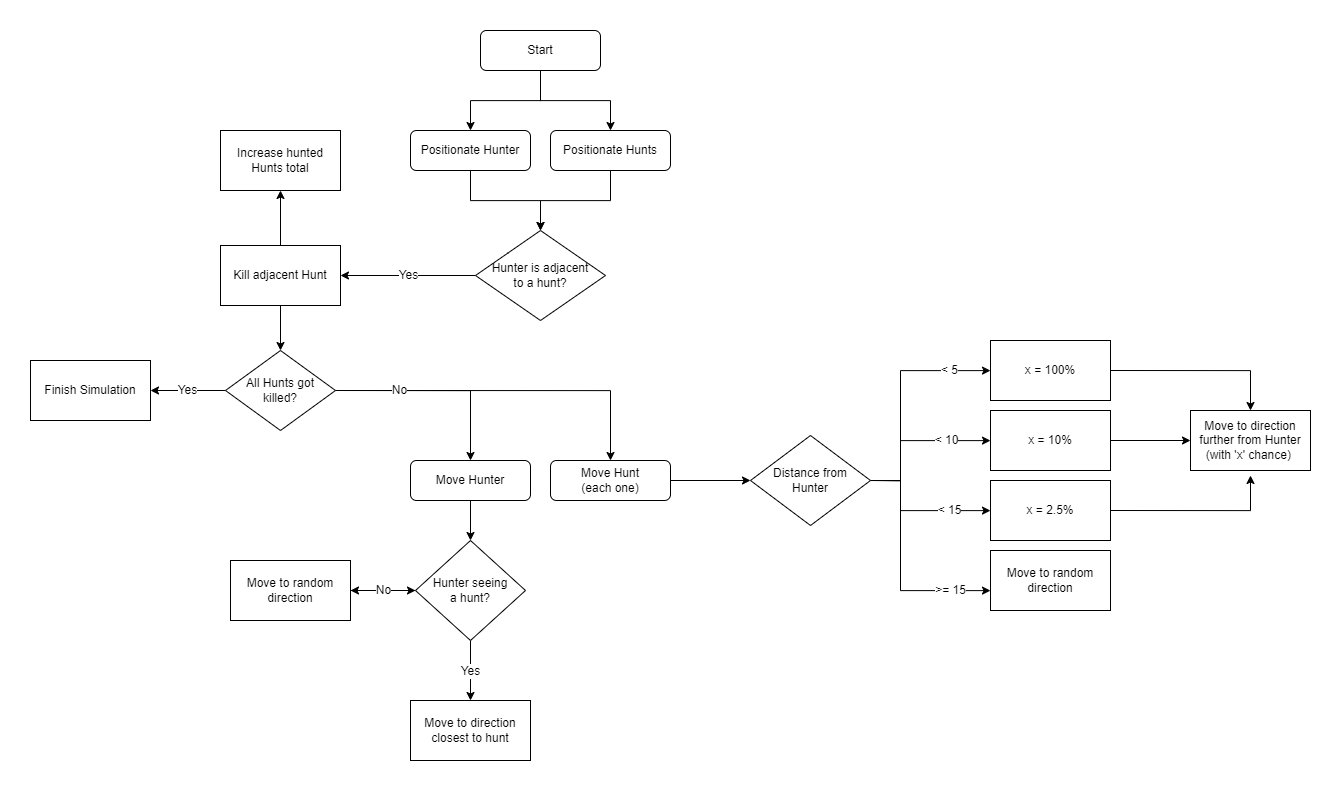

The diagram above was exported from draw.io. Its source (the exported page's mxGraphModel, read from the mxfile embedded in the PNG):
<mxGraphModel dx="2756" dy="1029" grid="1" gridSize="10" guides="1" tooltips="1" connect="1" arrows="1" fold="1" page="1" pageScale="1" pageWidth="827" pageHeight="1169" math="0" shadow="0">
  <root>
    <mxCell id="WIyWlLk6GJQsqaUBKTNV-0" />
    <mxCell id="WIyWlLk6GJQsqaUBKTNV-1" parent="WIyWlLk6GJQsqaUBKTNV-0" />
    <mxCell id="7vCSnTYw1gSjSlYo6I6t-2" value="" style="edgeStyle=orthogonalEdgeStyle;rounded=0;orthogonalLoop=1;jettySize=auto;html=1;fontStyle=0;fontSize=12;" edge="1" parent="WIyWlLk6GJQsqaUBKTNV-1" source="7vCSnTYw1gSjSlYo6I6t-0" target="7vCSnTYw1gSjSlYo6I6t-1">
      <mxGeometry relative="1" as="geometry" />
    </mxCell>
    <mxCell id="7vCSnTYw1gSjSlYo6I6t-4" value="" style="edgeStyle=orthogonalEdgeStyle;rounded=0;orthogonalLoop=1;jettySize=auto;html=1;fontStyle=0;fontSize=12;" edge="1" parent="WIyWlLk6GJQsqaUBKTNV-1" source="7vCSnTYw1gSjSlYo6I6t-0" target="7vCSnTYw1gSjSlYo6I6t-3">
      <mxGeometry relative="1" as="geometry" />
    </mxCell>
    <mxCell id="7vCSnTYw1gSjSlYo6I6t-0" value="Start" style="rounded=1;whiteSpace=wrap;html=1;fontSize=12;glass=0;strokeWidth=1;shadow=0;fontStyle=0" vertex="1" parent="WIyWlLk6GJQsqaUBKTNV-1">
      <mxGeometry x="330" y="60" width="120" height="40" as="geometry" />
    </mxCell>
    <mxCell id="7vCSnTYw1gSjSlYo6I6t-42" style="edgeStyle=orthogonalEdgeStyle;rounded=0;orthogonalLoop=1;jettySize=auto;html=1;exitX=0.5;exitY=1;exitDx=0;exitDy=0;endArrow=classic;endFill=1;fontStyle=0;fontSize=12;" edge="1" parent="WIyWlLk6GJQsqaUBKTNV-1" source="7vCSnTYw1gSjSlYo6I6t-1">
      <mxGeometry relative="1" as="geometry">
        <mxPoint x="390" y="259.9999999999999" as="targetPoint" />
      </mxGeometry>
    </mxCell>
    <mxCell id="7vCSnTYw1gSjSlYo6I6t-1" value="Positionate Hunter" style="rounded=1;whiteSpace=wrap;html=1;fontSize=12;glass=0;strokeWidth=1;shadow=0;fontStyle=0" vertex="1" parent="WIyWlLk6GJQsqaUBKTNV-1">
      <mxGeometry x="260" y="160" width="120" height="40" as="geometry" />
    </mxCell>
    <mxCell id="7vCSnTYw1gSjSlYo6I6t-41" style="edgeStyle=orthogonalEdgeStyle;rounded=0;orthogonalLoop=1;jettySize=auto;html=1;exitX=0.5;exitY=1;exitDx=0;exitDy=0;entryX=0.5;entryY=0;entryDx=0;entryDy=0;endArrow=classic;endFill=1;fontStyle=0;fontSize=12;" edge="1" parent="WIyWlLk6GJQsqaUBKTNV-1" source="7vCSnTYw1gSjSlYo6I6t-3" target="7vCSnTYw1gSjSlYo6I6t-34">
      <mxGeometry relative="1" as="geometry" />
    </mxCell>
    <mxCell id="7vCSnTYw1gSjSlYo6I6t-3" value="Positionate Hunts" style="rounded=1;whiteSpace=wrap;html=1;fontSize=12;glass=0;strokeWidth=1;shadow=0;fontStyle=0" vertex="1" parent="WIyWlLk6GJQsqaUBKTNV-1">
      <mxGeometry x="400" y="160" width="120" height="40" as="geometry" />
    </mxCell>
    <mxCell id="7vCSnTYw1gSjSlYo6I6t-8" value="" style="edgeStyle=orthogonalEdgeStyle;rounded=0;orthogonalLoop=1;jettySize=auto;html=1;fontStyle=0;fontSize=12;" edge="1" parent="WIyWlLk6GJQsqaUBKTNV-1" source="7vCSnTYw1gSjSlYo6I6t-5" target="7vCSnTYw1gSjSlYo6I6t-7">
      <mxGeometry relative="1" as="geometry" />
    </mxCell>
    <mxCell id="7vCSnTYw1gSjSlYo6I6t-5" value="Move Hunter" style="whiteSpace=wrap;html=1;rounded=1;glass=0;strokeWidth=1;shadow=0;fontStyle=0;fontSize=12;" vertex="1" parent="WIyWlLk6GJQsqaUBKTNV-1">
      <mxGeometry x="260" y="490" width="120" height="40" as="geometry" />
    </mxCell>
    <mxCell id="7vCSnTYw1gSjSlYo6I6t-10" value="" style="edgeStyle=orthogonalEdgeStyle;rounded=0;orthogonalLoop=1;jettySize=auto;html=1;fontStyle=0;fontSize=12;" edge="1" parent="WIyWlLk6GJQsqaUBKTNV-1" source="7vCSnTYw1gSjSlYo6I6t-7" target="7vCSnTYw1gSjSlYo6I6t-9">
      <mxGeometry relative="1" as="geometry" />
    </mxCell>
    <mxCell id="7vCSnTYw1gSjSlYo6I6t-12" value="Yes" style="edgeStyle=orthogonalEdgeStyle;rounded=0;orthogonalLoop=1;jettySize=auto;html=1;fontStyle=0;fontSize=12;" edge="1" parent="WIyWlLk6GJQsqaUBKTNV-1" source="7vCSnTYw1gSjSlYo6I6t-7" target="7vCSnTYw1gSjSlYo6I6t-11">
      <mxGeometry relative="1" as="geometry" />
    </mxCell>
    <mxCell id="7vCSnTYw1gSjSlYo6I6t-7" value="Hunter seeing&lt;br style=&quot;font-size: 12px;&quot;&gt;a hunt?" style="rhombus;whiteSpace=wrap;html=1;rounded=1;glass=0;strokeWidth=1;shadow=0;arcSize=0;fontStyle=0;fontSize=12;" vertex="1" parent="WIyWlLk6GJQsqaUBKTNV-1">
      <mxGeometry x="265" y="570" width="110" height="100" as="geometry" />
    </mxCell>
    <mxCell id="7vCSnTYw1gSjSlYo6I6t-13" value="No" style="edgeStyle=orthogonalEdgeStyle;rounded=0;orthogonalLoop=1;jettySize=auto;html=1;fontStyle=0;fontSize=12;" edge="1" parent="WIyWlLk6GJQsqaUBKTNV-1" source="7vCSnTYw1gSjSlYo6I6t-9" target="7vCSnTYw1gSjSlYo6I6t-7">
      <mxGeometry relative="1" as="geometry" />
    </mxCell>
    <mxCell id="7vCSnTYw1gSjSlYo6I6t-9" value="Move to random direction" style="whiteSpace=wrap;html=1;rounded=1;glass=0;strokeWidth=1;shadow=0;arcSize=0;fontStyle=0;fontSize=12;" vertex="1" parent="WIyWlLk6GJQsqaUBKTNV-1">
      <mxGeometry x="80" y="590" width="120" height="60" as="geometry" />
    </mxCell>
    <mxCell id="7vCSnTYw1gSjSlYo6I6t-11" value="Move to direction closest to hunt" style="whiteSpace=wrap;html=1;rounded=1;glass=0;strokeWidth=1;shadow=0;arcSize=0;fontStyle=0;fontSize=12;" vertex="1" parent="WIyWlLk6GJQsqaUBKTNV-1">
      <mxGeometry x="260" y="730" width="120" height="60" as="geometry" />
    </mxCell>
    <mxCell id="7vCSnTYw1gSjSlYo6I6t-48" style="edgeStyle=orthogonalEdgeStyle;rounded=0;orthogonalLoop=1;jettySize=auto;html=1;exitX=1;exitY=0.5;exitDx=0;exitDy=0;entryX=0;entryY=0.5;entryDx=0;entryDy=0;fontSize=12;endArrow=classic;endFill=1;" edge="1" parent="WIyWlLk6GJQsqaUBKTNV-1" source="7vCSnTYw1gSjSlYo6I6t-14" target="7vCSnTYw1gSjSlYo6I6t-16">
      <mxGeometry relative="1" as="geometry" />
    </mxCell>
    <mxCell id="7vCSnTYw1gSjSlYo6I6t-14" value="Move Hunt&lt;br style=&quot;font-size: 12px;&quot;&gt;(each one)" style="rounded=1;whiteSpace=wrap;html=1;glass=0;strokeWidth=1;shadow=0;fontStyle=0;fontSize=12;" vertex="1" parent="WIyWlLk6GJQsqaUBKTNV-1">
      <mxGeometry x="400" y="490" width="120" height="40" as="geometry" />
    </mxCell>
    <mxCell id="7vCSnTYw1gSjSlYo6I6t-19" value="&amp;lt; 5" style="edgeStyle=orthogonalEdgeStyle;rounded=0;orthogonalLoop=1;jettySize=auto;html=1;exitX=1;exitY=0.5;exitDx=0;exitDy=0;fontStyle=0;fontSize=12;" edge="1" parent="WIyWlLk6GJQsqaUBKTNV-1" source="7vCSnTYw1gSjSlYo6I6t-16" target="7vCSnTYw1gSjSlYo6I6t-18">
      <mxGeometry x="0.6364" relative="1" as="geometry">
        <mxPoint x="729.9999999999995" y="515.0000000000001" as="sourcePoint" />
        <Array as="points">
          <mxPoint x="750" y="510" />
          <mxPoint x="750" y="400" />
        </Array>
        <mxPoint as="offset" />
      </mxGeometry>
    </mxCell>
    <mxCell id="7vCSnTYw1gSjSlYo6I6t-22" value="&amp;lt; 10" style="edgeStyle=orthogonalEdgeStyle;rounded=0;orthogonalLoop=1;jettySize=auto;html=1;exitX=1;exitY=0.5;exitDx=0;exitDy=0;fontStyle=0;fontSize=12;" edge="1" parent="WIyWlLk6GJQsqaUBKTNV-1" source="7vCSnTYw1gSjSlYo6I6t-16" target="7vCSnTYw1gSjSlYo6I6t-21">
      <mxGeometry x="0.4485" relative="1" as="geometry">
        <mxPoint x="729.9999999999995" y="515.0000000000001" as="sourcePoint" />
        <Array as="points">
          <mxPoint x="750" y="510" />
          <mxPoint x="750" y="470" />
        </Array>
        <mxPoint as="offset" />
      </mxGeometry>
    </mxCell>
    <mxCell id="7vCSnTYw1gSjSlYo6I6t-25" value="&amp;lt; 15" style="edgeStyle=orthogonalEdgeStyle;rounded=0;orthogonalLoop=1;jettySize=auto;html=1;exitX=1;exitY=0.5;exitDx=0;exitDy=0;fontStyle=0;fontSize=12;" edge="1" parent="WIyWlLk6GJQsqaUBKTNV-1" source="7vCSnTYw1gSjSlYo6I6t-16" target="7vCSnTYw1gSjSlYo6I6t-24">
      <mxGeometry x="0.4481" relative="1" as="geometry">
        <mxPoint x="729.9999999999995" y="515.0000000000001" as="sourcePoint" />
        <Array as="points">
          <mxPoint x="750" y="510" />
          <mxPoint x="750" y="540" />
        </Array>
        <mxPoint as="offset" />
      </mxGeometry>
    </mxCell>
    <mxCell id="7vCSnTYw1gSjSlYo6I6t-27" value="&amp;gt;= 15" style="edgeStyle=orthogonalEdgeStyle;rounded=0;orthogonalLoop=1;jettySize=auto;html=1;fontStyle=0;fontSize=12;" edge="1" parent="WIyWlLk6GJQsqaUBKTNV-1" target="7vCSnTYw1gSjSlYo6I6t-26">
      <mxGeometry x="0.628" relative="1" as="geometry">
        <mxPoint x="730" y="510" as="sourcePoint" />
        <Array as="points">
          <mxPoint x="730" y="510" />
          <mxPoint x="750" y="510" />
          <mxPoint x="750" y="620" />
        </Array>
        <mxPoint as="offset" />
      </mxGeometry>
    </mxCell>
    <mxCell id="7vCSnTYw1gSjSlYo6I6t-16" value="Distance from&lt;br style=&quot;font-size: 12px;&quot;&gt;Hunter" style="rhombus;whiteSpace=wrap;html=1;rounded=1;glass=0;strokeWidth=1;shadow=0;arcSize=0;fontStyle=0;fontSize=12;" vertex="1" parent="WIyWlLk6GJQsqaUBKTNV-1">
      <mxGeometry x="600" y="465" width="120" height="90" as="geometry" />
    </mxCell>
    <mxCell id="7vCSnTYw1gSjSlYo6I6t-32" style="edgeStyle=orthogonalEdgeStyle;rounded=0;orthogonalLoop=1;jettySize=auto;html=1;exitX=1;exitY=0.5;exitDx=0;exitDy=0;entryX=0.5;entryY=0;entryDx=0;entryDy=0;fontStyle=0;fontSize=12;" edge="1" parent="WIyWlLk6GJQsqaUBKTNV-1" source="7vCSnTYw1gSjSlYo6I6t-18" target="7vCSnTYw1gSjSlYo6I6t-28">
      <mxGeometry relative="1" as="geometry" />
    </mxCell>
    <mxCell id="7vCSnTYw1gSjSlYo6I6t-18" value="x = 100%" style="rounded=1;whiteSpace=wrap;html=1;glass=0;strokeWidth=1;shadow=0;arcSize=0;fontStyle=0;fontSize=12;" vertex="1" parent="WIyWlLk6GJQsqaUBKTNV-1">
      <mxGeometry x="840" y="370" width="120" height="60" as="geometry" />
    </mxCell>
    <mxCell id="7vCSnTYw1gSjSlYo6I6t-29" value="" style="edgeStyle=orthogonalEdgeStyle;rounded=0;orthogonalLoop=1;jettySize=auto;html=1;fontStyle=0;fontSize=12;" edge="1" parent="WIyWlLk6GJQsqaUBKTNV-1" source="7vCSnTYw1gSjSlYo6I6t-21" target="7vCSnTYw1gSjSlYo6I6t-28">
      <mxGeometry relative="1" as="geometry" />
    </mxCell>
    <mxCell id="7vCSnTYw1gSjSlYo6I6t-21" value="x = 10%" style="whiteSpace=wrap;html=1;rounded=1;glass=0;strokeWidth=1;shadow=0;arcSize=0;fontStyle=0;fontSize=12;" vertex="1" parent="WIyWlLk6GJQsqaUBKTNV-1">
      <mxGeometry x="840" y="440" width="120" height="60" as="geometry" />
    </mxCell>
    <mxCell id="7vCSnTYw1gSjSlYo6I6t-33" style="edgeStyle=orthogonalEdgeStyle;rounded=0;orthogonalLoop=1;jettySize=auto;html=1;exitX=1;exitY=0.5;exitDx=0;exitDy=0;fontStyle=0;fontSize=12;" edge="1" parent="WIyWlLk6GJQsqaUBKTNV-1" source="7vCSnTYw1gSjSlYo6I6t-24">
      <mxGeometry relative="1" as="geometry">
        <mxPoint x="1099.9999999999995" y="504.9999999999999" as="targetPoint" />
      </mxGeometry>
    </mxCell>
    <mxCell id="7vCSnTYw1gSjSlYo6I6t-24" value="x = 2.5%" style="whiteSpace=wrap;html=1;rounded=1;glass=0;strokeWidth=1;shadow=0;arcSize=0;fontStyle=0;fontSize=12;" vertex="1" parent="WIyWlLk6GJQsqaUBKTNV-1">
      <mxGeometry x="840" y="510" width="120" height="60" as="geometry" />
    </mxCell>
    <mxCell id="7vCSnTYw1gSjSlYo6I6t-26" value="Move to random direction" style="whiteSpace=wrap;html=1;rounded=1;glass=0;strokeWidth=1;shadow=0;arcSize=0;fontStyle=0;fontSize=12;" vertex="1" parent="WIyWlLk6GJQsqaUBKTNV-1">
      <mxGeometry x="840" y="580" width="120" height="60" as="geometry" />
    </mxCell>
    <mxCell id="7vCSnTYw1gSjSlYo6I6t-28" value="Move to direction further from Hunter&lt;br style=&quot;font-size: 12px;&quot;&gt;(with 'x' chance)&amp;nbsp;" style="whiteSpace=wrap;html=1;rounded=1;glass=0;strokeWidth=1;shadow=0;arcSize=0;fontStyle=0;fontSize=12;" vertex="1" parent="WIyWlLk6GJQsqaUBKTNV-1">
      <mxGeometry x="1040" y="440" width="120" height="60" as="geometry" />
    </mxCell>
    <mxCell id="7vCSnTYw1gSjSlYo6I6t-38" value="Yes" style="edgeStyle=orthogonalEdgeStyle;rounded=0;orthogonalLoop=1;jettySize=auto;html=1;endArrow=classic;endFill=1;fontStyle=0;fontSize=12;" edge="1" parent="WIyWlLk6GJQsqaUBKTNV-1" source="7vCSnTYw1gSjSlYo6I6t-34" target="7vCSnTYw1gSjSlYo6I6t-37">
      <mxGeometry relative="1" as="geometry" />
    </mxCell>
    <mxCell id="7vCSnTYw1gSjSlYo6I6t-34" value="Hunter is adjacent&lt;br style=&quot;font-size: 12px;&quot;&gt;to a hunt?" style="rhombus;whiteSpace=wrap;html=1;rounded=1;glass=0;strokeWidth=1;shadow=0;arcSize=0;fontStyle=0;fontSize=12;" vertex="1" parent="WIyWlLk6GJQsqaUBKTNV-1">
      <mxGeometry x="325" y="260" width="130" height="90" as="geometry" />
    </mxCell>
    <mxCell id="7vCSnTYw1gSjSlYo6I6t-47" value="" style="edgeStyle=orthogonalEdgeStyle;rounded=0;orthogonalLoop=1;jettySize=auto;html=1;fontSize=12;endArrow=classic;endFill=1;" edge="1" parent="WIyWlLk6GJQsqaUBKTNV-1" source="7vCSnTYw1gSjSlYo6I6t-37" target="7vCSnTYw1gSjSlYo6I6t-46">
      <mxGeometry relative="1" as="geometry" />
    </mxCell>
    <mxCell id="7vCSnTYw1gSjSlYo6I6t-53" style="edgeStyle=orthogonalEdgeStyle;rounded=0;orthogonalLoop=1;jettySize=auto;html=1;exitX=0.5;exitY=0;exitDx=0;exitDy=0;entryX=0.5;entryY=1;entryDx=0;entryDy=0;fontSize=12;endArrow=classic;endFill=1;" edge="1" parent="WIyWlLk6GJQsqaUBKTNV-1" source="7vCSnTYw1gSjSlYo6I6t-37" target="7vCSnTYw1gSjSlYo6I6t-39">
      <mxGeometry relative="1" as="geometry" />
    </mxCell>
    <mxCell id="7vCSnTYw1gSjSlYo6I6t-37" value="Kill adjacent Hunt" style="whiteSpace=wrap;html=1;rounded=1;glass=0;strokeWidth=1;shadow=0;arcSize=0;fontStyle=0;fontSize=12;" vertex="1" parent="WIyWlLk6GJQsqaUBKTNV-1">
      <mxGeometry x="70" y="275" width="120" height="60" as="geometry" />
    </mxCell>
    <mxCell id="7vCSnTYw1gSjSlYo6I6t-39" value="Increase hunted Hunts total" style="whiteSpace=wrap;html=1;rounded=1;glass=0;strokeWidth=1;shadow=0;arcSize=0;fontStyle=0;fontSize=12;" vertex="1" parent="WIyWlLk6GJQsqaUBKTNV-1">
      <mxGeometry x="70" y="160" width="120" height="60" as="geometry" />
    </mxCell>
    <mxCell id="7vCSnTYw1gSjSlYo6I6t-49" style="edgeStyle=orthogonalEdgeStyle;rounded=0;orthogonalLoop=1;jettySize=auto;html=1;exitX=1;exitY=0.5;exitDx=0;exitDy=0;entryX=0.5;entryY=0;entryDx=0;entryDy=0;fontSize=12;endArrow=classic;endFill=1;" edge="1" parent="WIyWlLk6GJQsqaUBKTNV-1" source="7vCSnTYw1gSjSlYo6I6t-46" target="7vCSnTYw1gSjSlYo6I6t-5">
      <mxGeometry relative="1" as="geometry">
        <Array as="points">
          <mxPoint x="185" y="420" />
          <mxPoint x="320" y="420" />
        </Array>
      </mxGeometry>
    </mxCell>
    <mxCell id="7vCSnTYw1gSjSlYo6I6t-50" value="No" style="edgeStyle=orthogonalEdgeStyle;rounded=0;orthogonalLoop=1;jettySize=auto;html=1;exitX=1;exitY=0.5;exitDx=0;exitDy=0;entryX=0.5;entryY=0;entryDx=0;entryDy=0;fontSize=12;endArrow=classic;endFill=1;" edge="1" parent="WIyWlLk6GJQsqaUBKTNV-1" source="7vCSnTYw1gSjSlYo6I6t-46" target="7vCSnTYw1gSjSlYo6I6t-14">
      <mxGeometry x="-0.6232" relative="1" as="geometry">
        <Array as="points">
          <mxPoint x="185" y="420" />
          <mxPoint x="460" y="420" />
        </Array>
        <mxPoint as="offset" />
      </mxGeometry>
    </mxCell>
    <mxCell id="7vCSnTYw1gSjSlYo6I6t-52" value="Yes" style="edgeStyle=orthogonalEdgeStyle;rounded=0;orthogonalLoop=1;jettySize=auto;html=1;fontSize=12;endArrow=classic;endFill=1;" edge="1" parent="WIyWlLk6GJQsqaUBKTNV-1" source="7vCSnTYw1gSjSlYo6I6t-46" target="7vCSnTYw1gSjSlYo6I6t-51">
      <mxGeometry relative="1" as="geometry" />
    </mxCell>
    <mxCell id="7vCSnTYw1gSjSlYo6I6t-46" value="All Hunts got&lt;br&gt;killed?" style="rhombus;whiteSpace=wrap;html=1;rounded=1;glass=0;strokeWidth=1;shadow=0;arcSize=0;fontStyle=0;" vertex="1" parent="WIyWlLk6GJQsqaUBKTNV-1">
      <mxGeometry x="75" y="380" width="110" height="80" as="geometry" />
    </mxCell>
    <mxCell id="7vCSnTYw1gSjSlYo6I6t-51" value="Finish Simulation" style="whiteSpace=wrap;html=1;rounded=1;glass=0;strokeWidth=1;shadow=0;arcSize=0;fontStyle=0;" vertex="1" parent="WIyWlLk6GJQsqaUBKTNV-1">
      <mxGeometry x="-120" y="390" width="120" height="60" as="geometry" />
    </mxCell>
  </root>
</mxGraphModel>